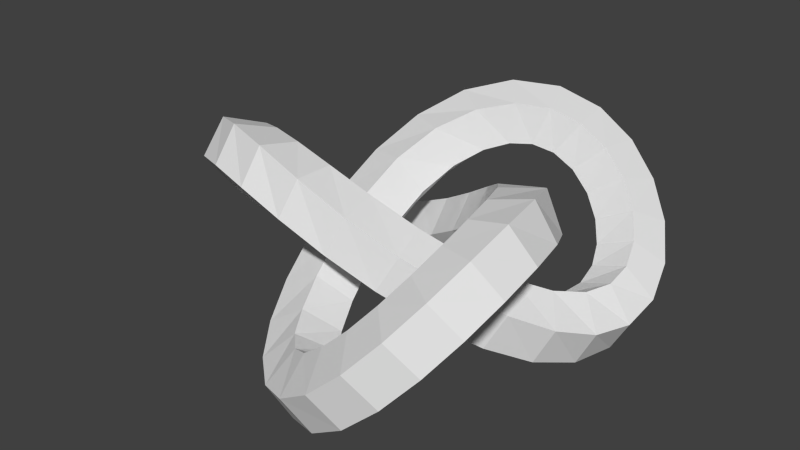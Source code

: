 # Source: m_11_b.blend  (saved by Blender 2.76.0; exported with 4.5.12 LTS)
import bpy
from mathutils import Matrix  # noqa: F401  (used for matrix-valued properties, if any)

bpy.ops.wm.read_factory_settings(use_empty=True)
scene = bpy.context.scene
scene.name = 'Scene'

# ---- collections
col_collection_1 = bpy.data.collections.new('Collection 1'); scene.collection.children.link(col_collection_1)

# ---- world
world_world = bpy.data.worlds.new('World'); scene.world = world_world
world_world.color = (0.05088, 0.05088, 0.05088)
world_world.use_sun_shadow = False
world_world.sun_shadow_jitter_overblur = 0.0
world_world.cycles.sampling_method = 'MANUAL'
world_world.cycles.sample_map_resolution = 256

# ---- meshes
me_torus_knot = bpy.data.meshes.new('Torus Knot')
me_torus_knot.from_pydata([(-0.545, -0.03543, -0.02095), (-0.9195, 0.2521, -0.4514), (-1.525, 0.1912, -0.258), (-1.525, -0.1339, 0.2919), (-0.9195, -0.274, 0.4385), (-0.499, 0.5719, 0.3269), (-0.8778, 0.8917, -0.07618), (-1.463, 0.9146, 0.179), (-1.446, 0.6089, 0.7398), (-0.8502, 0.3971, 0.8312), (-0.3604, 1.14, 0.5956), (-0.7594, 1.486, 0.2356), (-1.287, 1.599, 0.5783), (-1.213, 1.323, 1.15), (-0.641, 1.04, 1.161), (-0.1619, 1.622, 0.7503), (-0.5775, 2.005, 0.4527), (-0.9884, 2.227, 0.8887), (-0.8268, 1.981, 1.456), (-0.3159, 1.607, 1.37), (0.06192, 1.986, 0.8007), (-0.3322, 2.427, 0.559), (-0.5606, 2.774, 1.044), (-0.3078, 2.548, 1.585), (0.07699, 2.061, 1.435), (0.3071, 2.242, 0.7701), (-0.02266, 2.739, 0.5426), (-0.03421, 3.191, 0.9938), (0.2884, 2.973, 1.5), (0.4993, 2.386, 1.362), (0.5928, 2.407, 0.6525), (0.3407, 2.934, 0.3952), (0.5241, 3.433, 0.7491), (0.8896, 3.214, 1.225), (0.932, 2.58, 1.165), (0.9106, 2.471, 0.4383), (0.7292, 2.998, 0.1273), (1.06, 3.491, 0.364), (1.447, 3.267, 0.8213), (1.354, 2.637, 0.8673), (1.222, 2.423, 0.1533), (1.104, 2.925, -0.2246), (1.544, 3.371, -0.1038), (1.935, 3.145, 0.3487), (1.735, 2.56, 0.5076), (1.484, 2.273, -0.1511), (1.426, 2.717, -0.6073), (1.952, 3.08, -0.5978), (2.335, 2.86, -0.1357), (2.046, 2.362, 0.1404), (1.669, 2.051, -0.4237), (1.667, 2.391, -0.9648), (2.256, 2.621, -1.055), (2.622, 2.423, -0.5704), (2.259, 2.071, -0.1799), (1.766, 1.786, -0.6391), (1.807, 1.966, -1.251), (2.426, 2.01, -1.402), (2.767, 1.858, -0.8841), (2.359, 1.72, -0.4124), (1.77, 1.471, -0.7936), (1.831, 1.456, -1.429), (2.437, 1.304, -1.565), (2.75, 1.226, -1.014), (2.337, 1.329, -0.5367), (1.663, 1.081, -0.8615), (1.726, 0.8832, -1.466), (2.29, 0.5879, -1.52), (2.576, 0.6028, -0.9489), (2.189, 0.9072, -0.542), (1.432, 0.6309, -0.7968), (1.478, 0.299, -1.341), (1.993, -0.07654, -1.3), (2.266, 0.0233, -0.731), (1.919, 0.4605, -0.42), (1.085, 0.178, -0.5854), (1.095, -0.2353, -1.072), (1.559, -0.6606, -0.9604), (1.834, -0.5103, -0.404), (1.541, 0.008012, -0.1722), (0.641, -0.2269, -0.2635), (0.6064, -0.6806, -0.712), (1.009, -1.149, -0.5501), (1.293, -0.9854, -0.00157), (1.065, -0.4153, 0.1756), (0.1246, -0.553, 0.09996), (0.05198, -1.027, -0.3221), (0.3818, -1.532, -0.1108), (0.6583, -1.37, 0.4419), (0.4993, -0.7647, 0.5721), (-0.4342, -0.784, 0.4279), (-0.5264, -1.281, 0.03679), (-0.2857, -1.801, 0.3185), (-0.04471, -1.626, 0.8837), (-0.1365, -0.9975, 0.9513), (-0.9873, -0.9151, 0.6602), (-1.092, -1.445, 0.3195), (-0.9713, -1.948, 0.6947), (-0.7918, -1.729, 1.267), (-0.8017, -1.09, 1.246), (-1.477, -0.9553, 0.7772), (-1.617, -1.514, 0.5011), (-1.666, -1.955, 0.9611), (-1.557, -1.668, 1.521), (-1.439, -1.051, 1.408), (-1.873, -0.9194, 0.7991), (-2.085, -1.476, 0.5677), (-2.341, -1.806, 1.051), (-2.289, -1.453, 1.581), (-1.999, -0.9051, 1.425), (-2.196, -0.8093, 0.7416), (-2.487, -1.328, 0.508), (-2.927, -1.515, 0.9315), (-2.909, -1.112, 1.427), (-2.457, -0.6757, 1.309), (-2.461, -0.6166, 0.5914), (-2.807, -1.079, 0.318), (-3.361, -1.124, 0.6334), (-3.357, -0.6894, 1.102), (-2.801, -0.3758, 1.076), (-2.645, -0.3527, 0.3489), (-3.018, -0.7519, 0.0169), (-3.62, -0.6709, 0.2145), (-3.62, -0.2216, 0.6686), (-3.018, -0.02487, 0.7517), (-2.722, -0.05173, 0.05118), (-3.094, -0.3795, -0.3516), (-3.697, -0.1828, -0.2685), (-3.697, 0.2665, 0.1857), (-3.094, 0.3476, 0.3832), (-2.688, 0.244, -0.2475), (-3.028, 0.00328, -0.7318), (-3.584, 0.3168, -0.7578), (-3.587, 0.7514, -0.2895), (-3.034, 0.7064, 0.02593), (-2.559, 0.4982, -0.5022), (-2.819, 0.3647, -1.07), (-3.271, 0.8009, -1.187), (-3.29, 1.204, -0.6921), (-2.85, 1.017, -0.2686), (-2.351, 0.6955, -0.6978), (-2.477, 0.6812, -1.324), (-2.767, 1.229, -1.48), (-2.819, 1.582, -0.9496), (-2.563, 1.252, -0.4664), (-2.043, 0.8385, -0.8283), (-2.006, 0.9338, -1.459), (-2.123, 1.551, -1.573), (-2.232, 1.838, -1.012), (-2.183, 1.397, -0.5521), (-1.61, 0.9182, -0.8564), (-1.424, 1.093, -1.442), (-1.414, 1.732, -1.463), (-1.594, 1.951, -0.8909), (-1.714, 1.448, -0.5157), (-1.078, 0.9116, -0.7418), (-0.7798, 1.125, -1.265), (-0.6881, 1.754, -1.198), (-0.9291, 1.929, -0.6323), (-1.17, 1.408, -0.3507), (-0.5041, 0.8016, -0.4874), (-0.1294, 1.013, -0.9596), (0.02957, 1.618, -0.8293), (-0.2469, 1.78, -0.2766), (-0.5767, 1.276, -0.0653), (0.06128, 0.5847, -0.1431), (0.4854, 0.773, -0.5821), (0.713, 1.343, -0.405), (0.4295, 1.507, 0.1436), (0.0267, 1.038, 0.3054), (0.5846, 0.2695, 0.2168), (1.041, 0.4395, -0.1964), (1.334, 0.9577, 0.03541), (1.059, 1.108, 0.5918), (0.5954, 0.6827, 0.7039), (1.037, -0.1194, 0.5179), (1.524, 0.05095, 0.1411), (1.871, 0.4882, 0.4522), (1.598, 0.588, 1.021), (1.083, 0.2125, 1.062), (1.392, -0.5356, 0.7116), (1.918, -0.3623, 0.3921), (2.305, -0.05787, 0.799), (2.019, -0.043, 1.37), (1.455, -0.3383, 1.316), (1.633, -0.9264, 0.7936), (2.201, -0.7842, 0.5367), (2.613, -0.6809, 1.014), (2.301, -0.7592, 1.565), (1.695, -0.9109, 1.429), (1.766, -1.275, 0.789), (2.359, -1.209, 0.5624), (2.767, -1.347, 1.034), (2.426, -1.5, 1.552), (1.807, -1.455, 1.401), (1.799, -1.608, 0.7026), (2.389, -1.628, 0.4588), (2.752, -1.98, 0.8493), (2.386, -2.177, 1.334), (1.797, -1.947, 1.244), (1.73, -1.926, 0.5196), (2.292, -2.015, 0.2282), (2.581, -2.513, 0.5043), (2.198, -2.733, 0.9664), (1.672, -2.37, 0.9759), (1.562, -2.197, 0.2533), (2.076, -2.333, -0.1011), (2.275, -2.919, 0.05783), (1.885, -3.145, 0.5104), (1.444, -2.698, 0.6312), (1.318, -2.383, -0.05094), (1.762, -2.549, -0.4799), (1.854, -3.179, -0.4339), (1.468, -3.403, 0.02343), (1.137, -2.91, 0.2601), (1.037, -2.466, -0.3387), (1.376, -2.639, -0.8516), (1.334, -3.274, -0.9113), (0.9685, -3.493, -0.4353), (0.785, -2.993, -0.08135), (0.7553, -2.449, -0.5739), (0.9476, -2.594, -1.166), (0.7367, -3.181, -1.304), (0.414, -3.399, -0.7975), (0.4256, -2.947, -0.3463), (0.4818, -2.333, -0.7496), (0.4969, -2.408, -1.384), (0.1121, -2.895, -1.534), (-0.1407, -3.122, -0.9929), (0.08776, -2.774, -0.508), (0.1999, -2.093, -0.8516), (0.04582, -2.078, -1.471), (-0.465, -2.452, -1.557), (-0.6266, -2.698, -0.99), (-0.2157, -2.476, -0.554), (-0.08229, -1.711, -0.8351), (-0.3629, -1.611, -1.4), (-0.9354, -1.894, -1.389), (-1.009, -2.17, -0.8177), (-0.4813, -2.056, -0.4751), (-0.324, -1.213, -0.6708), (-0.6752, -1.038, -1.175), (-1.271, -1.25, -1.084), (-1.288, -1.555, -0.5229), (-0.7027, -1.532, -0.2678), (-0.4853, -0.6414, -0.3792), (-0.8598, -0.4029, -0.8386), (-1.466, -0.543, -0.6921), (-1.466, -0.8681, -0.1421), (-0.8598, -0.9289, 0.05128)], [], [(6, 5, 0), (7, 6, 1), (8, 7, 2), (9, 8, 3), (5, 9, 4), (11, 10, 5), (12, 11, 6), (13, 12, 7), (14, 13, 8), (10, 14, 9), (16, 15, 10), (17, 16, 11), (18, 17, 12), (19, 18, 13), (15, 19, 14), (21, 20, 15), (22, 21, 16), (23, 22, 17), (24, 23, 18), (20, 24, 19), (26, 25, 20), (27, 26, 21), (28, 27, 22), (29, 28, 23), (25, 29, 24), (31, 30, 25), (32, 31, 26), (33, 32, 27), (34, 33, 28), (30, 34, 29), (36, 35, 30), (37, 36, 31), (38, 37, 32), (39, 38, 33), (35, 39, 34), (41, 40, 35), (42, 41, 36), (43, 42, 37), (44, 43, 38), (40, 44, 39), (46, 45, 40), (47, 46, 41), (48, 47, 42), (49, 48, 43), (45, 49, 44), (51, 50, 45), (52, 51, 46), (53, 52, 47), (54, 53, 48), (50, 54, 49), (56, 55, 50), (57, 56, 51), (58, 57, 52), (59, 58, 53), (55, 59, 54), (61, 60, 55), (62, 61, 56), (63, 62, 57), (64, 63, 58), (60, 64, 59), (66, 65, 60), (67, 66, 61), (68, 67, 62), (69, 68, 63), (65, 69, 64), (71, 70, 65), (72, 71, 66), (73, 72, 67), (74, 73, 68), (70, 74, 69), (76, 75, 70), (77, 76, 71), (78, 77, 72), (79, 78, 73), (75, 79, 74), (81, 80, 75), (82, 81, 76), (83, 82, 77), (84, 83, 78), (80, 84, 79), (86, 85, 80), (87, 86, 81), (88, 87, 82), (89, 88, 83), (85, 89, 84), (91, 90, 85), (92, 91, 86), (93, 92, 87), (94, 93, 88), (90, 94, 89), (96, 95, 90), (97, 96, 91), (98, 97, 92), (99, 98, 93), (95, 99, 94), (101, 100, 95), (102, 101, 96), (103, 102, 97), (104, 103, 98), (100, 104, 99), (106, 105, 100), (107, 106, 101), (108, 107, 102), (109, 108, 103), (105, 109, 104), (111, 110, 105), (112, 111, 106), (113, 112, 107), (114, 113, 108), (110, 114, 109), (116, 115, 110), (117, 116, 111), (118, 117, 112), (119, 118, 113), (115, 119, 114), (121, 120, 115), (122, 121, 116), (123, 122, 117), (124, 123, 118), (120, 124, 119), (126, 125, 120), (127, 126, 121), (128, 127, 122), (129, 128, 123), (125, 129, 124), (131, 130, 125), (132, 131, 126), (133, 132, 127), (134, 133, 128), (130, 134, 129), (136, 135, 130), (137, 136, 131), (138, 137, 132), (139, 138, 133), (135, 139, 134), (141, 140, 135), (142, 141, 136), (143, 142, 137), (144, 143, 138), (140, 144, 139), (146, 145, 140), (147, 146, 141), (148, 147, 142), (149, 148, 143), (145, 149, 144), (151, 150, 145), (152, 151, 146), (153, 152, 147), (154, 153, 148), (150, 154, 149), (156, 155, 150), (157, 156, 151), (158, 157, 152), (159, 158, 153), (155, 159, 154), (161, 160, 155), (162, 161, 156), (163, 162, 157), (164, 163, 158), (160, 164, 159), (166, 165, 160), (167, 166, 161), (168, 167, 162), (169, 168, 163), (165, 169, 164), (171, 170, 165), (172, 171, 166), (173, 172, 167), (174, 173, 168), (170, 174, 169), (176, 175, 170), (177, 176, 171), (178, 177, 172), (179, 178, 173), (175, 179, 174), (181, 180, 175), (182, 181, 176), (183, 182, 177), (184, 183, 178), (180, 184, 179), (186, 185, 180), (187, 186, 181), (188, 187, 182), (189, 188, 183), (185, 189, 184), (191, 190, 185), (192, 191, 186), (193, 192, 187), (194, 193, 188), (190, 194, 189), (196, 195, 190), (197, 196, 191), (198, 197, 192), (199, 198, 193), (195, 199, 194), (201, 200, 195), (202, 201, 196), (203, 202, 197), (204, 203, 198), (200, 204, 199), (206, 205, 200), (207, 206, 201), (208, 207, 202), (209, 208, 203), (205, 209, 204), (211, 210, 205), (212, 211, 206), (213, 212, 207), (214, 213, 208), (210, 214, 209), (216, 215, 210), (217, 216, 211), (218, 217, 212), (219, 218, 213), (215, 219, 214), (221, 220, 215), (222, 221, 216), (223, 222, 217), (224, 223, 218), (220, 224, 219), (226, 225, 220), (227, 226, 221), (228, 227, 222), (229, 228, 223), (225, 229, 224), (231, 230, 225), (232, 231, 226), (233, 232, 227), (234, 233, 228), (230, 234, 229), (236, 235, 230), (237, 236, 231), (238, 237, 232), (239, 238, 233), (235, 239, 234), (241, 240, 235), (242, 241, 236), (243, 242, 237), (244, 243, 238), (240, 244, 239), (246, 245, 240), (247, 246, 241), (248, 247, 242), (249, 248, 243), (245, 249, 244), (1, 0, 245), (2, 1, 246), (3, 2, 247), (4, 3, 248), (0, 4, 249), (1, 6, 0), (2, 7, 1), (3, 8, 2), (4, 9, 3), (0, 5, 4), (6, 11, 5), (7, 12, 6), (8, 13, 7), (9, 14, 8), (5, 10, 9), (11, 16, 10), (12, 17, 11), (13, 18, 12), (14, 19, 13), (10, 15, 14), (16, 21, 15), (17, 22, 16), (18, 23, 17), (19, 24, 18), (15, 20, 19), (21, 26, 20), (22, 27, 21), (23, 28, 22), (24, 29, 23), (20, 25, 24), (26, 31, 25), (27, 32, 26), (28, 33, 27), (29, 34, 28), (25, 30, 29), (31, 36, 30), (32, 37, 31), (33, 38, 32), (34, 39, 33), (30, 35, 34), (36, 41, 35), (37, 42, 36), (38, 43, 37), (39, 44, 38), (35, 40, 39), (41, 46, 40), (42, 47, 41), (43, 48, 42), (44, 49, 43), (40, 45, 44), (46, 51, 45), (47, 52, 46), (48, 53, 47), (49, 54, 48), (45, 50, 49), (51, 56, 50), (52, 57, 51), (53, 58, 52), (54, 59, 53), (50, 55, 54), (56, 61, 55), (57, 62, 56), (58, 63, 57), (59, 64, 58), (55, 60, 59), (61, 66, 60), (62, 67, 61), (63, 68, 62), (64, 69, 63), (60, 65, 64), (66, 71, 65), (67, 72, 66), (68, 73, 67), (69, 74, 68), (65, 70, 69), (71, 76, 70), (72, 77, 71), (73, 78, 72), (74, 79, 73), (70, 75, 74), (76, 81, 75), (77, 82, 76), (78, 83, 77), (79, 84, 78), (75, 80, 79), (81, 86, 80), (82, 87, 81), (83, 88, 82), (84, 89, 83), (80, 85, 84), (86, 91, 85), (87, 92, 86), (88, 93, 87), (89, 94, 88), (85, 90, 89), (91, 96, 90), (92, 97, 91), (93, 98, 92), (94, 99, 93), (90, 95, 94), (96, 101, 95), (97, 102, 96), (98, 103, 97), (99, 104, 98), (95, 100, 99), (101, 106, 100), (102, 107, 101), (103, 108, 102), (104, 109, 103), (100, 105, 104), (106, 111, 105), (107, 112, 106), (108, 113, 107), (109, 114, 108), (105, 110, 109), (111, 116, 110), (112, 117, 111), (113, 118, 112), (114, 119, 113), (110, 115, 114), (116, 121, 115), (117, 122, 116), (118, 123, 117), (119, 124, 118), (115, 120, 119), (121, 126, 120), (122, 127, 121), (123, 128, 122), (124, 129, 123), (120, 125, 124), (126, 131, 125), (127, 132, 126), (128, 133, 127), (129, 134, 128), (125, 130, 129), (131, 136, 130), (132, 137, 131), (133, 138, 132), (134, 139, 133), (130, 135, 134), (136, 141, 135), (137, 142, 136), (138, 143, 137), (139, 144, 138), (135, 140, 139), (141, 146, 140), (142, 147, 141), (143, 148, 142), (144, 149, 143), (140, 145, 144), (146, 151, 145), (147, 152, 146), (148, 153, 147), (149, 154, 148), (145, 150, 149), (151, 156, 150), (152, 157, 151), (153, 158, 152), (154, 159, 153), (150, 155, 154), (156, 161, 155), (157, 162, 156), (158, 163, 157), (159, 164, 158), (155, 160, 159), (161, 166, 160), (162, 167, 161), (163, 168, 162), (164, 169, 163), (160, 165, 164), (166, 171, 165), (167, 172, 166), (168, 173, 167), (169, 174, 168), (165, 170, 169), (171, 176, 170), (172, 177, 171), (173, 178, 172), (174, 179, 173), (170, 175, 174), (176, 181, 175), (177, 182, 176), (178, 183, 177), (179, 184, 178), (175, 180, 179), (181, 186, 180), (182, 187, 181), (183, 188, 182), (184, 189, 183), (180, 185, 184), (186, 191, 185), (187, 192, 186), (188, 193, 187), (189, 194, 188), (185, 190, 189), (191, 196, 190), (192, 197, 191), (193, 198, 192), (194, 199, 193), (190, 195, 194), (196, 201, 195), (197, 202, 196), (198, 203, 197), (199, 204, 198), (195, 200, 199), (201, 206, 200), (202, 207, 201), (203, 208, 202), (204, 209, 203), (200, 205, 204), (206, 211, 205), (207, 212, 206), (208, 213, 207), (209, 214, 208), (205, 210, 209), (211, 216, 210), (212, 217, 211), (213, 218, 212), (214, 219, 213), (210, 215, 214), (216, 221, 215), (217, 222, 216), (218, 223, 217), (219, 224, 218), (215, 220, 219), (221, 226, 220), (222, 227, 221), (223, 228, 222), (224, 229, 223), (220, 225, 224), (226, 231, 225), (227, 232, 226), (228, 233, 227), (229, 234, 228), (225, 230, 229), (231, 236, 230), (232, 237, 231), (233, 238, 232), (234, 239, 233), (230, 235, 234), (236, 241, 235), (237, 242, 236), (238, 243, 237), (239, 244, 238), (235, 240, 239), (241, 246, 240), (242, 247, 241), (243, 248, 242), (244, 249, 243), (240, 245, 244), (246, 1, 245), (247, 2, 246), (248, 3, 247), (249, 4, 248), (245, 0, 249)])
me_torus_knot.use_remesh_preserve_volume = False
me_torus_knot.use_remesh_preserve_attributes = False
me_torus_knot.use_mirror_vertex_groups = False
me_torus_knot.update()

# ---- objects
ob_torus_knot = bpy.data.objects.new('Torus Knot', me_torus_knot)

# ---- transforms, parenting, visibility, modifiers, constraints
ob_torus_knot.location = (0.0, 0.0, 0.0)
ob_torus_knot.lineart.crease_threshold = 0.0

# ---- collection membership
col_collection_1.objects.link(ob_torus_knot)

# ---- scene / render settings (as saved in the file)
scene.frame_start = 1; scene.frame_end = 250; scene.frame_set(1)
scene.render.engine = 'BLENDER_EEVEE_NEXT'
scene.render.resolution_percentage = 50
scene.render.dither_intensity = 0.0
scene.cycles.use_denoising = False
scene.cycles.samples = 10
scene.cycles.sampling_pattern = 'TABULATED_SOBOL'
scene.cycles.light_sampling_threshold = 0.0
scene.cycles.use_adaptive_sampling = False
scene.cycles.use_light_tree = False
scene.cycles.blur_glossy = 0.0
scene.cycles.pixel_filter_type = 'GAUSSIAN'
scene.cycles.sample_clamp_indirect = 0.0
scene.view_settings.view_transform = 'Standard'
bpy.context.view_layer.update()

# ---- added for rendering (the .blend has no active camera and no usable light): camera, sun
cam_auto = bpy.data.cameras.new('AutoCamera')
cam_auto.lens = 50.0
cam_auto.sensor_width = 36.0
cam_auto.clip_end = 1000.0
ob_auto_camera = bpy.data.objects.new('AutoCamera', cam_auto)
scene.collection.objects.link(ob_auto_camera)
ob_auto_camera.location = (8.81177, -11.1326, 7.42749)
ob_auto_camera.rotation_euler = (1.09748, -7.21219e-08, 0.694738)
scene.camera = ob_auto_camera
light_auto_sun = bpy.data.lights.new('AutoSun', 'SUN')
light_auto_sun.energy = 3.0
light_auto_sun.angle = 0.0523599
ob_auto_sun = bpy.data.objects.new('AutoSun', light_auto_sun)
scene.collection.objects.link(ob_auto_sun)
ob_auto_sun.rotation_euler = (0.872665, 0.174533, 0.523599)
bpy.context.view_layer.update()
